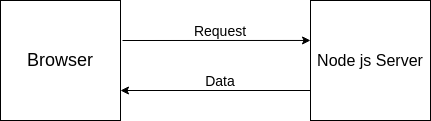

The diagram above was exported from draw.io. Its source (the exported page's mxGraphModel, read from the mxfile embedded in the PNG):
<mxGraphModel dx="1114" dy="771" grid="1" gridSize="10" guides="1" tooltips="1" connect="1" arrows="1" fold="1" page="1" pageScale="1" pageWidth="827" pageHeight="1169" math="0" shadow="0">
  <root>
    <mxCell id="0" />
    <mxCell id="1" parent="0" />
    <mxCell id="4" style="edgeStyle=none;html=1;entryX=0;entryY=0.333;entryDx=0;entryDy=0;entryPerimeter=0;" parent="1" target="3" edge="1">
      <mxGeometry relative="1" as="geometry">
        <mxPoint x="262" y="350" as="sourcePoint" />
      </mxGeometry>
    </mxCell>
    <mxCell id="2" value="&lt;span style=&quot;font-size: 18px&quot;&gt;Browser&lt;/span&gt;" style="whiteSpace=wrap;html=1;aspect=fixed;" parent="1" vertex="1">
      <mxGeometry x="140" y="310" width="120" height="120" as="geometry" />
    </mxCell>
    <mxCell id="6" style="edgeStyle=none;html=1;entryX=1;entryY=0.75;entryDx=0;entryDy=0;exitX=0;exitY=0.75;exitDx=0;exitDy=0;" parent="1" source="3" target="2" edge="1">
      <mxGeometry relative="1" as="geometry" />
    </mxCell>
    <mxCell id="3" value="&lt;font style=&quot;font-size: 16px&quot;&gt;Node js Server&lt;/font&gt;" style="whiteSpace=wrap;html=1;aspect=fixed;" parent="1" vertex="1">
      <mxGeometry x="450" y="310" width="120" height="120" as="geometry" />
    </mxCell>
    <mxCell id="8" value="Data" style="text;html=1;strokeColor=none;fillColor=none;align=center;verticalAlign=middle;whiteSpace=wrap;rounded=0;fontSize=14;" parent="1" vertex="1">
      <mxGeometry x="340" y="380" width="40" height="20" as="geometry" />
    </mxCell>
    <mxCell id="11" value="Request" style="text;html=1;strokeColor=none;fillColor=none;align=center;verticalAlign=middle;whiteSpace=wrap;rounded=0;fontSize=14;" parent="1" vertex="1">
      <mxGeometry x="340" y="330" width="40" height="20" as="geometry" />
    </mxCell>
  </root>
</mxGraphModel>